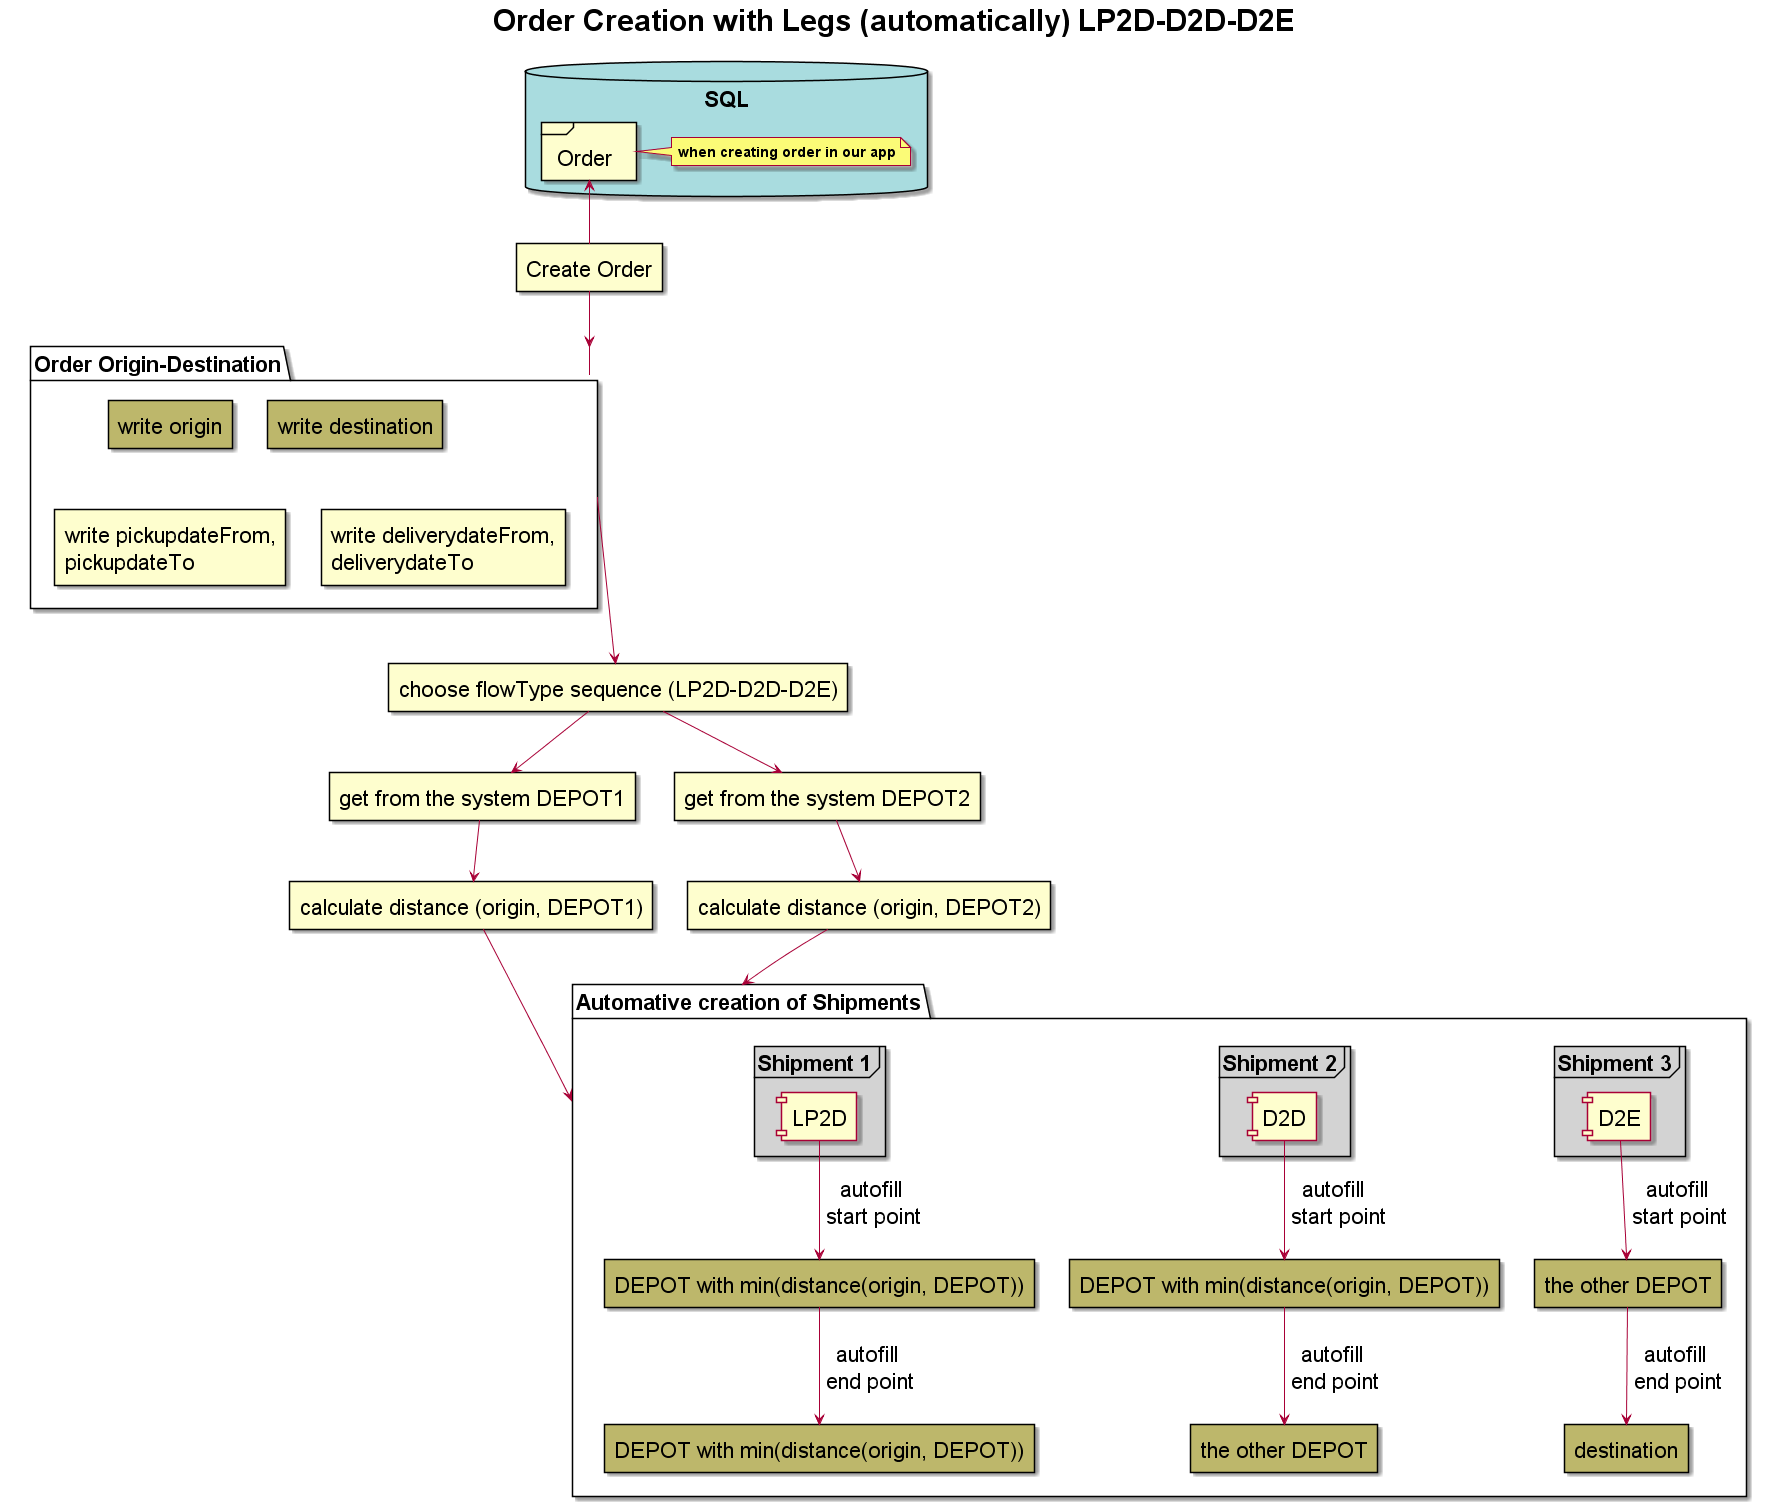

The diagram above was rendered by PlantUML. Its source (embedded in the PNG):
@startuml

title <size:30>**Order Creation with Legs (automatically) LP2D-D2D-D2E**</size>

skinparam database {
					BackgroundColor APPLICATION
					}
skinparam defaultFont black
skinparam defaultFontSize 22

database "SQL" {
				frame "Order"
note right of Order
<size:14>**when creating order in our app**</size>
end note
				}
				
rectangle "Create Order" as create 
create -up-> Order 

package "Order Origin-Destination" as od {
										rectangle "write origin" #DarkKhaki
										rectangle "write destination" #DarkKhaki
										rectangle "write pickupdateFrom, \n pickupdateTo" as ptw
										rectangle "write deliverydateFrom, \n deliverydateTo" as dtw
										}
					
rectangle "get from the system DEPOT1" as depot1
rectangle "get from the system DEPOT2" as depot2
rectangle "choose flowType sequence (LP2D-D2D-D2E)" as flowType
rectangle "calculate distance (origin, DEPOT1)" as calc1
rectangle "calculate distance (origin, DEPOT2)" as calc2

create --> od
od -down--> flowType
flowType --> depot1
flowType --> depot2
depot1 --> calc1
depot2 --> calc2

package "Automative creation of Shipments" as pkg {
													frame "Shipment 3" #LightGrey {
															[D2E]
													}
													
rectangle "the other DEPOT" as another1 #DarkKhaki
rectangle destination #DarkKhaki
[D2E] --> another1: autofill\n start point
another1 --> destination: autofill\n end point																
													
													frame "Shipment 2" #LightGrey {
															[D2D]
												   }


rectangle "DEPOT with min(distance(origin, DEPOT))" as mindepot #DarkKhaki
rectangle "the other DEPOT" as another #DarkKhaki
[D2D] --> mindepot: autofill \n start point
mindepot --> another: autofill\n end point
												
													frame "Shipment 1" #LightGrey {
															[LP2D]
												   }

calc1 --> pkg
calc2 --> pkg

rectangle "DEPOT with min(distance(origin, DEPOT))" as mindepott #DarkKhaki
rectangle "DEPOT with min(distance(origin, DEPOT))" as mindepo #DarkKhaki
[LP2D] --> mindepott: autofill\n start point
mindepott --> mindepo: autofill\n end point

@enduml